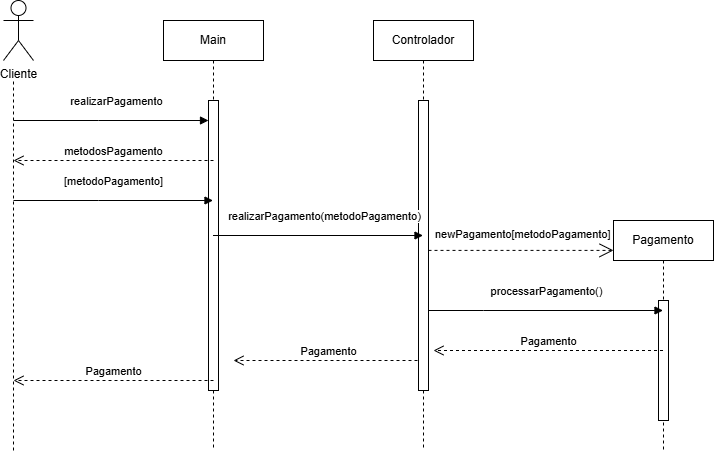

The diagram above was exported from draw.io. Its source (the exported page's mxGraphModel, read from the mxfile embedded in the PNG):
<mxGraphModel dx="872" dy="477" grid="1" gridSize="10" guides="1" tooltips="1" connect="1" arrows="1" fold="1" page="1" pageScale="1" pageWidth="850" pageHeight="1100" math="0" shadow="0">
  <root>
    <mxCell id="0" />
    <mxCell id="1" parent="0" />
    <mxCell id="aM9ryv3xv72pqoxQDRHE-5" value="Main" style="shape=umlLifeline;perimeter=lifelinePerimeter;whiteSpace=wrap;html=1;container=0;dropTarget=0;collapsible=0;recursiveResize=0;outlineConnect=0;portConstraint=eastwest;newEdgeStyle={&quot;edgeStyle&quot;:&quot;elbowEdgeStyle&quot;,&quot;elbow&quot;:&quot;vertical&quot;,&quot;curved&quot;:0,&quot;rounded&quot;:0};" parent="1" vertex="1">
      <mxGeometry x="230" y="50" width="100" height="430" as="geometry" />
    </mxCell>
    <mxCell id="aM9ryv3xv72pqoxQDRHE-6" value="" style="html=1;points=[];perimeter=orthogonalPerimeter;outlineConnect=0;targetShapes=umlLifeline;portConstraint=eastwest;newEdgeStyle={&quot;edgeStyle&quot;:&quot;elbowEdgeStyle&quot;,&quot;elbow&quot;:&quot;vertical&quot;,&quot;curved&quot;:0,&quot;rounded&quot;:0};" parent="aM9ryv3xv72pqoxQDRHE-5" vertex="1">
      <mxGeometry x="45" y="80" width="10" height="290" as="geometry" />
    </mxCell>
    <mxCell id="aM9ryv3xv72pqoxQDRHE-7" value="realizarPagamento" style="html=1;verticalAlign=bottom;endArrow=block;edgeStyle=elbowEdgeStyle;elbow=vertical;curved=0;rounded=0;" parent="1" target="aM9ryv3xv72pqoxQDRHE-6" edge="1">
      <mxGeometry x="0.0588" y="10" relative="1" as="geometry">
        <mxPoint x="80" y="150" as="sourcePoint" />
        <Array as="points">
          <mxPoint x="165" y="150" />
        </Array>
        <mxPoint x="250" y="150" as="targetPoint" />
        <mxPoint as="offset" />
      </mxGeometry>
    </mxCell>
    <mxCell id="aM9ryv3xv72pqoxQDRHE-8" value="Pagamento" style="html=1;verticalAlign=bottom;endArrow=open;dashed=1;endSize=8;edgeStyle=elbowEdgeStyle;elbow=vertical;curved=0;rounded=0;" parent="1" edge="1">
      <mxGeometry relative="1" as="geometry">
        <mxPoint x="300" y="390" as="targetPoint" />
        <Array as="points">
          <mxPoint x="415" y="390" />
        </Array>
        <mxPoint x="490" y="390" as="sourcePoint" />
      </mxGeometry>
    </mxCell>
    <mxCell id="AMDgZuwntA50vMNuKaHk-1" value="Cliente" style="shape=umlActor;verticalLabelPosition=bottom;verticalAlign=top;html=1;outlineConnect=0;" vertex="1" parent="1">
      <mxGeometry x="70" y="30" width="30" height="60" as="geometry" />
    </mxCell>
    <mxCell id="AMDgZuwntA50vMNuKaHk-5" value="" style="endArrow=none;dashed=1;html=1;rounded=0;" edge="1" parent="1">
      <mxGeometry width="50" height="50" relative="1" as="geometry">
        <mxPoint x="80" y="480" as="sourcePoint" />
        <mxPoint x="80" y="110" as="targetPoint" />
      </mxGeometry>
    </mxCell>
    <mxCell id="AMDgZuwntA50vMNuKaHk-8" value="metodosPagamento" style="html=1;verticalAlign=bottom;endArrow=open;dashed=1;endSize=8;edgeStyle=elbowEdgeStyle;elbow=vertical;curved=0;rounded=0;" edge="1" parent="1">
      <mxGeometry relative="1" as="geometry">
        <mxPoint x="80" y="190" as="targetPoint" />
        <Array as="points">
          <mxPoint x="205" y="190" />
        </Array>
        <mxPoint x="280" y="190" as="sourcePoint" />
      </mxGeometry>
    </mxCell>
    <mxCell id="AMDgZuwntA50vMNuKaHk-9" value="[metodoPagamento]" style="html=1;verticalAlign=bottom;endArrow=block;edgeStyle=elbowEdgeStyle;elbow=vertical;curved=0;rounded=0;" edge="1" parent="1">
      <mxGeometry x="0.0025" y="10" relative="1" as="geometry">
        <mxPoint x="80" y="230" as="sourcePoint" />
        <Array as="points">
          <mxPoint x="165" y="230" />
        </Array>
        <mxPoint x="279.5" y="230" as="targetPoint" />
        <mxPoint as="offset" />
      </mxGeometry>
    </mxCell>
    <mxCell id="AMDgZuwntA50vMNuKaHk-11" value="Controlador" style="shape=umlLifeline;perimeter=lifelinePerimeter;whiteSpace=wrap;html=1;container=0;dropTarget=0;collapsible=0;recursiveResize=0;outlineConnect=0;portConstraint=eastwest;newEdgeStyle={&quot;edgeStyle&quot;:&quot;elbowEdgeStyle&quot;,&quot;elbow&quot;:&quot;vertical&quot;,&quot;curved&quot;:0,&quot;rounded&quot;:0};" vertex="1" parent="1">
      <mxGeometry x="440" y="50" width="100" height="430" as="geometry" />
    </mxCell>
    <mxCell id="AMDgZuwntA50vMNuKaHk-12" value="" style="html=1;points=[];perimeter=orthogonalPerimeter;outlineConnect=0;targetShapes=umlLifeline;portConstraint=eastwest;newEdgeStyle={&quot;edgeStyle&quot;:&quot;elbowEdgeStyle&quot;,&quot;elbow&quot;:&quot;vertical&quot;,&quot;curved&quot;:0,&quot;rounded&quot;:0};" vertex="1" parent="AMDgZuwntA50vMNuKaHk-11">
      <mxGeometry x="45" y="80" width="10" height="290" as="geometry" />
    </mxCell>
    <mxCell id="AMDgZuwntA50vMNuKaHk-13" value="realizarPagamento(metodoPagamento)" style="html=1;verticalAlign=bottom;endArrow=block;edgeStyle=elbowEdgeStyle;elbow=vertical;curved=0;rounded=0;" edge="1" parent="1" source="aM9ryv3xv72pqoxQDRHE-5" target="AMDgZuwntA50vMNuKaHk-11">
      <mxGeometry x="0.0524" y="10" relative="1" as="geometry">
        <mxPoint x="320" y="160" as="sourcePoint" />
        <Array as="points">
          <mxPoint x="330" y="240" />
          <mxPoint x="330" y="240" />
          <mxPoint x="365" y="160" />
        </Array>
        <mxPoint x="465" y="160" as="targetPoint" />
        <mxPoint as="offset" />
      </mxGeometry>
    </mxCell>
    <mxCell id="AMDgZuwntA50vMNuKaHk-17" value="Pagamento" style="shape=umlLifeline;perimeter=lifelinePerimeter;whiteSpace=wrap;html=1;container=0;dropTarget=0;collapsible=0;recursiveResize=0;outlineConnect=0;portConstraint=eastwest;newEdgeStyle={&quot;edgeStyle&quot;:&quot;elbowEdgeStyle&quot;,&quot;elbow&quot;:&quot;vertical&quot;,&quot;curved&quot;:0,&quot;rounded&quot;:0};" vertex="1" parent="1">
      <mxGeometry x="680" y="250" width="100" height="230" as="geometry" />
    </mxCell>
    <mxCell id="AMDgZuwntA50vMNuKaHk-18" value="" style="html=1;points=[];perimeter=orthogonalPerimeter;outlineConnect=0;targetShapes=umlLifeline;portConstraint=eastwest;newEdgeStyle={&quot;edgeStyle&quot;:&quot;elbowEdgeStyle&quot;,&quot;elbow&quot;:&quot;vertical&quot;,&quot;curved&quot;:0,&quot;rounded&quot;:0};" vertex="1" parent="AMDgZuwntA50vMNuKaHk-17">
      <mxGeometry x="45" y="80" width="10" height="120" as="geometry" />
    </mxCell>
    <mxCell id="AMDgZuwntA50vMNuKaHk-20" value="" style="endArrow=open;endSize=12;dashed=1;html=1;rounded=0;entryX=0;entryY=0.13;entryDx=0;entryDy=0;entryPerimeter=0;" edge="1" parent="1" source="AMDgZuwntA50vMNuKaHk-12" target="AMDgZuwntA50vMNuKaHk-17">
      <mxGeometry width="160" relative="1" as="geometry">
        <mxPoint x="340" y="410" as="sourcePoint" />
        <mxPoint x="500" y="410" as="targetPoint" />
      </mxGeometry>
    </mxCell>
    <mxCell id="AMDgZuwntA50vMNuKaHk-21" value="&lt;span style=&quot;color: rgb(0, 0, 0); font-family: Helvetica; font-size: 11px; font-style: normal; font-variant-ligatures: normal; font-variant-caps: normal; font-weight: 400; letter-spacing: normal; orphans: 2; text-align: center; text-indent: 0px; text-transform: none; widows: 2; word-spacing: 0px; -webkit-text-stroke-width: 0px; white-space: nowrap; background-color: rgb(255, 255, 255); text-decoration-thickness: initial; text-decoration-style: initial; text-decoration-color: initial; display: inline !important; float: none;&quot;&gt;newPagamento[metodoPagamento]&lt;/span&gt;" style="text;whiteSpace=wrap;html=1;" vertex="1" parent="1">
      <mxGeometry x="500" y="250" width="170" height="30" as="geometry" />
    </mxCell>
    <mxCell id="AMDgZuwntA50vMNuKaHk-22" value="processarPagamento()" style="html=1;verticalAlign=bottom;endArrow=block;edgeStyle=elbowEdgeStyle;elbow=vertical;curved=0;rounded=0;" edge="1" parent="1" source="AMDgZuwntA50vMNuKaHk-12" target="AMDgZuwntA50vMNuKaHk-17">
      <mxGeometry x="0.0025" y="10" relative="1" as="geometry">
        <mxPoint x="530" y="390" as="sourcePoint" />
        <Array as="points">
          <mxPoint x="550" y="340" />
          <mxPoint x="615" y="390" />
        </Array>
        <mxPoint x="690" y="340" as="targetPoint" />
        <mxPoint as="offset" />
      </mxGeometry>
    </mxCell>
    <mxCell id="AMDgZuwntA50vMNuKaHk-23" value="Pagamento" style="html=1;verticalAlign=bottom;endArrow=open;dashed=1;endSize=8;edgeStyle=elbowEdgeStyle;elbow=vertical;curved=0;rounded=0;" edge="1" parent="1">
      <mxGeometry relative="1" as="geometry">
        <mxPoint x="500" y="380" as="targetPoint" />
        <Array as="points">
          <mxPoint x="615" y="380" />
        </Array>
        <mxPoint x="729.5" y="380" as="sourcePoint" />
      </mxGeometry>
    </mxCell>
    <mxCell id="AMDgZuwntA50vMNuKaHk-24" value="Pagamento" style="html=1;verticalAlign=bottom;endArrow=open;dashed=1;endSize=8;edgeStyle=elbowEdgeStyle;elbow=vertical;curved=0;rounded=0;" edge="1" parent="1">
      <mxGeometry relative="1" as="geometry">
        <mxPoint x="80" y="410" as="targetPoint" />
        <Array as="points">
          <mxPoint x="205" y="410" />
        </Array>
        <mxPoint x="280" y="410" as="sourcePoint" />
      </mxGeometry>
    </mxCell>
  </root>
</mxGraphModel>